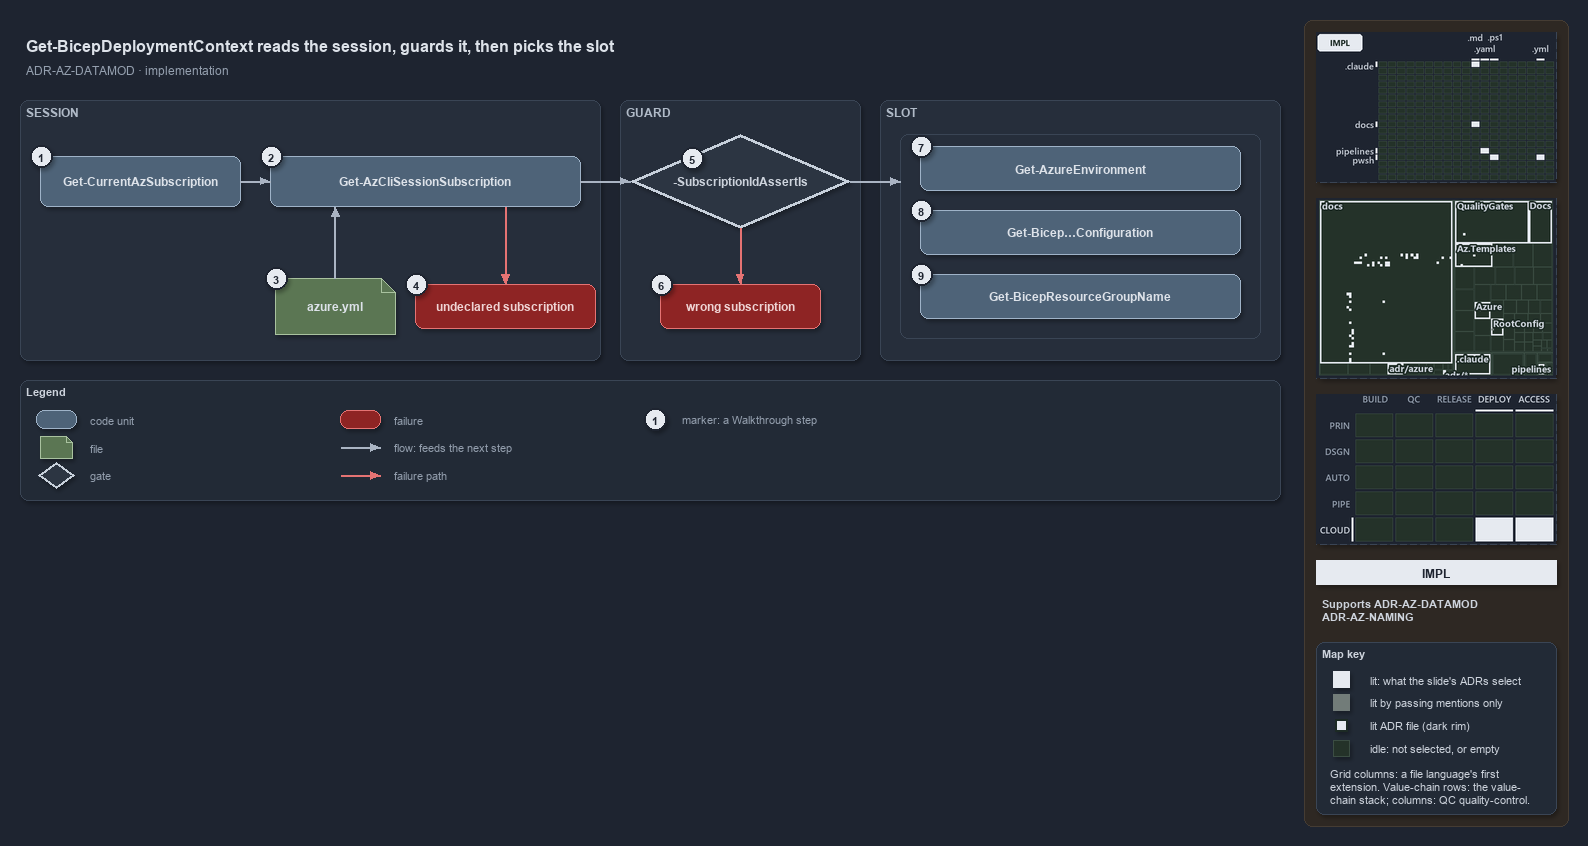

The diagram above was exported from draw.io. Its source (the exported page's mxGraphModel, read from the mxfile embedded in the PNG):
<mxGraphModel dx="1024" dy="768" grid="0" gridSize="10" guides="1" tooltips="1" connect="1" arrows="1" fold="1" page="1" pageScale="1" pageWidth="1572" pageHeight="640" background="#1E2430" math="0" shadow="1">
  <root>
    <mxCell id="0" />
    <mxCell id="1" parent="0" />
    <mxCell id="sidebar-bg" value="" style="rounded=1;arcSize=2;html=1;fillColor=#2E2823;strokeColor=#453C33;shadow=0;" vertex="1" parent="1">
      <mxGeometry x="1304" y="4" width="264" height="806" as="geometry" />
    </mxCell>
    <mxCell id="title" value="Get-BicepDeploymentContext reads the session, guards it, then picks the slot" style="text;html=1;align=left;verticalAlign=middle;fontSize=16;fontStyle=1;fontColor=#DDE2E9;" vertex="1" parent="1">
      <mxGeometry x="20" y="14" width="1260" height="30" as="geometry" />
    </mxCell>
    <mxCell id="subtitle" value="ADR-AZ-DATAMOD &amp;#183; implementation" style="text;html=1;align=left;verticalAlign=middle;fontSize=12;fontColor=#949FAE;" vertex="1" parent="1">
      <mxGeometry x="20" y="44" width="1240" height="20" as="geometry" />
    </mxCell>
    <mxCell id="band-session" value="SESSION" style="rounded=1;html=1;arcSize=3;fillColor=#262E3B;strokeColor=#3A4555;verticalAlign=top;align=left;spacingLeft=8;fontStyle=1;fontSize=12;fontColor=#B0BAC7;" vertex="1" parent="1">
      <mxGeometry x="20" y="84" width="580" height="260" as="geometry" />
    </mxCell>
    <mxCell id="band-guard" value="GUARD" style="rounded=1;html=1;arcSize=3;fillColor=#262E3B;strokeColor=#3A4555;verticalAlign=top;align=left;spacingLeft=8;fontStyle=1;fontSize=12;fontColor=#B0BAC7;" vertex="1" parent="1">
      <mxGeometry x="620" y="84" width="240" height="260" as="geometry" />
    </mxCell>
    <mxCell id="band-slot" value="SLOT" style="rounded=1;html=1;arcSize=3;fillColor=#262E3B;strokeColor=#3A4555;verticalAlign=top;align=left;spacingLeft=8;fontStyle=1;fontSize=12;fontColor=#B0BAC7;" vertex="1" parent="1">
      <mxGeometry x="880" y="84" width="400" height="260" as="geometry" />
    </mxCell>
    <mxCell id="g-current" value="&lt;b&gt;Get-CurrentAzSubscription&lt;/b&gt;" style="rounded=1;whiteSpace=wrap;html=1;arcSize=20;fillColor=#4E6378;strokeColor=#9FB3C8;fontColor=#DDE2E9;fontSize=12;" vertex="1" parent="1">
      <mxGeometry x="40" y="140" width="200" height="50" as="geometry" />
    </mxCell>
    <mxCell id="g-session" value="&lt;b&gt;Get-AzCliSessionSubscription&lt;/b&gt;" style="rounded=1;whiteSpace=wrap;html=1;arcSize=20;fillColor=#4E6378;strokeColor=#9FB3C8;fontColor=#DDE2E9;fontSize=12;" vertex="1" parent="1">
      <mxGeometry x="270" y="140" width="310" height="50" as="geometry" />
    </mxCell>
    <mxCell id="g-yml" value="&lt;b&gt;azure.yml&lt;/b&gt;" style="shape=note;size=14;whiteSpace=wrap;html=1;fillColor=#5B7653;strokeColor=#A9C29F;fontColor=#DDE2E9;fontSize=12;" vertex="1" parent="1">
      <mxGeometry x="275" y="262" width="120" height="56" as="geometry" />
    </mxCell>
    <mxCell id="g-undeclared" value="&lt;b&gt;undeclared subscription&lt;/b&gt;" style="rounded=1;whiteSpace=wrap;html=1;arcSize=20;fillColor=#8E2424;strokeColor=#E57373;fontColor=#EFD4D4;fontSize=12;" vertex="1" parent="1">
      <mxGeometry x="415" y="268" width="180" height="44" as="geometry" />
    </mxCell>
    <mxCell id="g-assert" value="&lt;b&gt;-SubscriptionIdAssertIs&lt;/b&gt;" style="rhombus;whiteSpace=wrap;html=1;fillColor=#2C3542;strokeColor=#C7D0DB;strokeWidth=3;fontColor=#CDD3DC;fontSize=12;" vertex="1" parent="1">
      <mxGeometry x="630" y="118" width="220" height="94" as="geometry" />
    </mxCell>
    <mxCell id="g-wrong" value="&lt;b&gt;wrong subscription&lt;/b&gt;" style="rounded=1;whiteSpace=wrap;html=1;arcSize=20;fillColor=#8E2424;strokeColor=#E57373;fontColor=#EFD4D4;fontSize=12;" vertex="1" parent="1">
      <mxGeometry x="660" y="268" width="160" height="44" as="geometry" />
    </mxCell>
    <mxCell id="frame-slot" value="" style="rounded=1;html=1;arcSize=6;fillColor=none;strokeColor=#3A4555;strokeWidth=1;" vertex="1" parent="1">
      <mxGeometry x="900" y="118" width="360" height="204" as="geometry" />
    </mxCell>
    <mxCell id="g-env" value="&lt;b&gt;Get-AzureEnvironment&lt;/b&gt;" style="rounded=1;whiteSpace=wrap;html=1;arcSize=20;fillColor=#4E6378;strokeColor=#9FB3C8;fontColor=#DDE2E9;fontSize=12;" vertex="1" parent="1">
      <mxGeometry x="920" y="130" width="320" height="44" as="geometry" />
    </mxCell>
    <mxCell id="g-config" value="&lt;b&gt;Get-Bicep&amp;#8230;Configuration&lt;/b&gt;" style="rounded=1;whiteSpace=wrap;html=1;arcSize=20;fillColor=#4E6378;strokeColor=#9FB3C8;fontColor=#DDE2E9;fontSize=12;" vertex="1" parent="1">
      <mxGeometry x="920" y="194" width="320" height="44" as="geometry" />
    </mxCell>
    <mxCell id="g-rg" value="&lt;b&gt;Get-BicepResourceGroupName&lt;/b&gt;" style="rounded=1;whiteSpace=wrap;html=1;arcSize=20;fillColor=#4E6378;strokeColor=#9FB3C8;fontColor=#DDE2E9;fontSize=12;" vertex="1" parent="1">
      <mxGeometry x="920" y="258" width="320" height="44" as="geometry" />
    </mxCell>
    <mxCell id="port-session-yml" value="" style="text;html=1;strokeColor=none;fillColor=none;" vertex="1" parent="1">
      <mxGeometry x="335" y="190" width="1" height="1" as="geometry" />
    </mxCell>
    <mxCell id="port-session-fail" value="" style="text;html=1;strokeColor=none;fillColor=none;" vertex="1" parent="1">
      <mxGeometry x="505" y="190" width="1" height="1" as="geometry" />
    </mxCell>
    <mxCell id="port-frame-left" value="" style="text;html=1;strokeColor=none;fillColor=none;" vertex="1" parent="1">
      <mxGeometry x="900" y="165" width="1" height="1" as="geometry" />
    </mxCell>
    <mxCell id="e-current-session" value="" style="edgeStyle=orthogonalEdgeStyle;rounded=1;html=1;fontSize=10;fontColor=#CDD3DC;endArrow=block;strokeColor=#AAB4C3;shadow=0;" edge="1" parent="1" source="g-current" target="g-session">
      <mxGeometry relative="1" as="geometry" />
    </mxCell>
    <mxCell id="e-yml-session" value="" style="edgeStyle=orthogonalEdgeStyle;rounded=1;html=1;fontSize=10;fontColor=#CDD3DC;endArrow=block;strokeColor=#AAB4C3;shadow=0;" edge="1" parent="1" source="g-yml" target="port-session-yml">
      <mxGeometry relative="1" as="geometry" />
    </mxCell>
    <mxCell id="e-session-undeclared" value="" style="edgeStyle=orthogonalEdgeStyle;rounded=1;html=1;fontSize=10;endArrow=block;strokeColor=#E57373;shadow=0;fontColor=#CDD3DC;" edge="1" parent="1" source="port-session-fail" target="g-undeclared">
      <mxGeometry relative="1" as="geometry" />
    </mxCell>
    <mxCell id="e-session-assert" value="" style="edgeStyle=orthogonalEdgeStyle;rounded=1;html=1;fontSize=10;fontColor=#CDD3DC;endArrow=block;strokeColor=#AAB4C3;shadow=0;" edge="1" parent="1" source="g-session" target="g-assert">
      <mxGeometry relative="1" as="geometry" />
    </mxCell>
    <mxCell id="e-assert-wrong" value="" style="edgeStyle=orthogonalEdgeStyle;rounded=1;html=1;fontSize=10;endArrow=block;strokeColor=#E57373;shadow=0;fontColor=#CDD3DC;" edge="1" parent="1" source="g-assert" target="g-wrong">
      <mxGeometry relative="1" as="geometry" />
    </mxCell>
    <mxCell id="e-assert-frame" value="" style="edgeStyle=orthogonalEdgeStyle;rounded=1;html=1;fontSize=10;fontColor=#CDD3DC;endArrow=block;strokeColor=#AAB4C3;shadow=0;" edge="1" parent="1" source="g-assert" target="port-frame-left">
      <mxGeometry relative="1" as="geometry" />
    </mxCell>
    <mxCell id="mark-1" value="1" style="ellipse;html=1;fillColor=#E6EAF0;strokeColor=#1E2430;strokeWidth=2;fontColor=#1E2430;fontStyle=1;fontSize=11;" vertex="1" parent="1">
      <mxGeometry x="30" y="129" width="22" height="22" as="geometry" />
    </mxCell>
    <mxCell id="mark-2" value="2" style="ellipse;html=1;fillColor=#E6EAF0;strokeColor=#1E2430;strokeWidth=2;fontColor=#1E2430;fontStyle=1;fontSize=11;" vertex="1" parent="1">
      <mxGeometry x="260" y="129" width="22" height="22" as="geometry" />
    </mxCell>
    <mxCell id="mark-3" value="3" style="ellipse;html=1;fillColor=#E6EAF0;strokeColor=#1E2430;strokeWidth=2;fontColor=#1E2430;fontStyle=1;fontSize=11;" vertex="1" parent="1">
      <mxGeometry x="265" y="251" width="22" height="22" as="geometry" />
    </mxCell>
    <mxCell id="mark-4" value="4" style="ellipse;html=1;fillColor=#E6EAF0;strokeColor=#1E2430;strokeWidth=2;fontColor=#1E2430;fontStyle=1;fontSize=11;" vertex="1" parent="1">
      <mxGeometry x="405" y="257" width="22" height="22" as="geometry" />
    </mxCell>
    <mxCell id="mark-5" value="5" style="ellipse;html=1;fillColor=#E6EAF0;strokeColor=#1E2430;strokeWidth=2;fontColor=#1E2430;fontStyle=1;fontSize=11;" vertex="1" parent="1">
      <mxGeometry x="681" y="131" width="22" height="22" as="geometry" />
    </mxCell>
    <mxCell id="mark-6" value="6" style="ellipse;html=1;fillColor=#E6EAF0;strokeColor=#1E2430;strokeWidth=2;fontColor=#1E2430;fontStyle=1;fontSize=11;" vertex="1" parent="1">
      <mxGeometry x="650" y="257" width="22" height="22" as="geometry" />
    </mxCell>
    <mxCell id="mark-7" value="7" style="ellipse;html=1;fillColor=#E6EAF0;strokeColor=#1E2430;strokeWidth=2;fontColor=#1E2430;fontStyle=1;fontSize=11;" vertex="1" parent="1">
      <mxGeometry x="910" y="119" width="22" height="22" as="geometry" />
    </mxCell>
    <mxCell id="mark-8" value="8" style="ellipse;html=1;fillColor=#E6EAF0;strokeColor=#1E2430;strokeWidth=2;fontColor=#1E2430;fontStyle=1;fontSize=11;" vertex="1" parent="1">
      <mxGeometry x="910" y="183" width="22" height="22" as="geometry" />
    </mxCell>
    <mxCell id="mark-9" value="9" style="ellipse;html=1;fillColor=#E6EAF0;strokeColor=#1E2430;strokeWidth=2;fontColor=#1E2430;fontStyle=1;fontSize=11;" vertex="1" parent="1">
      <mxGeometry x="910" y="247" width="22" height="22" as="geometry" />
    </mxCell>
    <mxCell id="legend" value="&lt;b&gt;Legend&lt;/b&gt;" style="rounded=1;whiteSpace=wrap;html=1;arcSize=6;fillColor=#222A36;strokeColor=#3A4555;align=left;verticalAlign=top;spacing=8;fontSize=11;fontColor=#CDD3DC;" vertex="1" parent="1">
      <mxGeometry x="20" y="364" width="1260" height="120" as="geometry" />
    </mxCell>
    <mxCell id="lg-code" value="" style="rounded=1;html=1;arcSize=20;fillColor=#4E6378;strokeColor=#9FB3C8;" vertex="1" parent="1">
      <mxGeometry x="36" y="394" width="40" height="18" as="geometry" />
    </mxCell>
    <mxCell id="lg-code-t" value="code unit" style="text;html=1;align=left;verticalAlign=middle;fontSize=11;fontColor=#949FAE;" vertex="1" parent="1">
      <mxGeometry x="84" y="393" width="200" height="20" as="geometry" />
    </mxCell>
    <mxCell id="lg-file" value="" style="shape=note;size=6;html=1;fillColor=#5B7653;strokeColor=#A9C29F;" vertex="1" parent="1">
      <mxGeometry x="40" y="420" width="32" height="22" as="geometry" />
    </mxCell>
    <mxCell id="lg-file-t" value="file" style="text;html=1;align=left;verticalAlign=middle;fontSize=11;fontColor=#949FAE;" vertex="1" parent="1">
      <mxGeometry x="84" y="421" width="200" height="20" as="geometry" />
    </mxCell>
    <mxCell id="lg-gate" value="" style="rhombus;html=1;fillColor=#2C3542;strokeColor=#C7D0DB;strokeWidth=2;fontColor=#CDD3DC;" vertex="1" parent="1">
      <mxGeometry x="38" y="446" width="36" height="26" as="geometry" />
    </mxCell>
    <mxCell id="lg-gate-t" value="gate" style="text;html=1;align=left;verticalAlign=middle;fontSize=11;fontColor=#949FAE;" vertex="1" parent="1">
      <mxGeometry x="84" y="449" width="200" height="20" as="geometry" />
    </mxCell>
    <mxCell id="lg-failure" value="" style="rounded=1;html=1;arcSize=20;fillColor=#8E2424;strokeColor=#E57373;" vertex="1" parent="1">
      <mxGeometry x="340" y="394" width="40" height="18" as="geometry" />
    </mxCell>
    <mxCell id="lg-failure-t" value="failure" style="text;html=1;align=left;verticalAlign=middle;fontSize=11;fontColor=#949FAE;" vertex="1" parent="1">
      <mxGeometry x="388" y="393" width="200" height="20" as="geometry" />
    </mxCell>
    <mxCell id="lg-flow-a" value="" style="text;html=1;strokeColor=none;fillColor=none;" vertex="1" parent="1">
      <mxGeometry x="340" y="431" width="1" height="1" as="geometry" />
    </mxCell>
    <mxCell id="lg-flow-b" value="" style="text;html=1;strokeColor=none;fillColor=none;" vertex="1" parent="1">
      <mxGeometry x="380" y="431" width="1" height="1" as="geometry" />
    </mxCell>
    <mxCell id="lg-flow" value="" style="edgeStyle=orthogonalEdgeStyle;rounded=1;html=1;endArrow=block;strokeColor=#AAB4C3;shadow=0;fontColor=#CDD3DC;" edge="1" parent="1" source="lg-flow-a" target="lg-flow-b">
      <mxGeometry relative="1" as="geometry" />
    </mxCell>
    <mxCell id="lg-flow-t" value="flow: feeds the next step" style="text;html=1;align=left;verticalAlign=middle;fontSize=11;fontColor=#949FAE;" vertex="1" parent="1">
      <mxGeometry x="388" y="421" width="220" height="20" as="geometry" />
    </mxCell>
    <mxCell id="lg-fail-a" value="" style="text;html=1;strokeColor=none;fillColor=none;" vertex="1" parent="1">
      <mxGeometry x="340" y="459" width="1" height="1" as="geometry" />
    </mxCell>
    <mxCell id="lg-fail-b" value="" style="text;html=1;strokeColor=none;fillColor=none;" vertex="1" parent="1">
      <mxGeometry x="380" y="459" width="1" height="1" as="geometry" />
    </mxCell>
    <mxCell id="lg-fail" value="" style="edgeStyle=orthogonalEdgeStyle;rounded=1;html=1;endArrow=block;strokeColor=#E57373;shadow=0;fontColor=#CDD3DC;" edge="1" parent="1" source="lg-fail-a" target="lg-fail-b">
      <mxGeometry relative="1" as="geometry" />
    </mxCell>
    <mxCell id="lg-fail-t" value="failure path" style="text;html=1;align=left;verticalAlign=middle;fontSize=11;fontColor=#949FAE;" vertex="1" parent="1">
      <mxGeometry x="388" y="449" width="200" height="20" as="geometry" />
    </mxCell>
    <mxCell id="lg-mark" value="1" style="ellipse;html=1;fillColor=#E6EAF0;strokeColor=#1E2430;strokeWidth=2;fontColor=#1E2430;fontStyle=1;fontSize=11;" vertex="1" parent="1">
      <mxGeometry x="644" y="392" width="22" height="22" as="geometry" />
    </mxCell>
    <mxCell id="lg-mark-t" value="marker: a Walkthrough step" style="text;html=1;align=left;verticalAlign=middle;fontSize=11;fontColor=#949FAE;" vertex="1" parent="1">
      <mxGeometry x="676" y="393" width="220" height="20" as="geometry" />
    </mxCell>
    <mxCell id="minimap-grid" value="" style="shape=image;imageAspect=0;rounded=1;arcSize=4;whiteSpace=wrap;html=1;fillColor=#262E3B;strokeColor=#3A4555;dashed=1;fontColor=#949FAE;fontSize=11;image=data:image/png,(base64 omitted: 10296 chars);" vertex="1" parent="1">
      <mxGeometry x="1316" y="16" width="240" height="150" as="geometry" />
    </mxCell>
    <mxCell id="minimap-tree" value="" style="shape=image;imageAspect=0;rounded=1;arcSize=4;whiteSpace=wrap;html=1;fillColor=#262E3B;strokeColor=#3A4555;dashed=1;fontColor=#949FAE;fontSize=11;image=data:image/png,(base64 omitted: 25172 chars);" vertex="1" parent="1">
      <mxGeometry x="1316" y="182" width="240" height="180" as="geometry" />
    </mxCell>
    <mxCell id="minimap-chain" value="" style="shape=image;imageAspect=0;rounded=1;arcSize=4;whiteSpace=wrap;html=1;fillColor=#262E3B;strokeColor=#3A4555;dashed=1;fontColor=#949FAE;fontSize=11;image=data:image/png,(base64 omitted: 13548 chars);" vertex="1" parent="1">
      <mxGeometry x="1316" y="378" width="240" height="150" as="geometry" />
    </mxCell>
    <mxCell id="lens-badge" value="IMPL" style="rounded=0;whiteSpace=wrap;html=1;align=center;verticalAlign=middle;fontSize=12;fontStyle=1;fontColor=#1E2430;fillColor=#E6EAF0;strokeColor=none;" vertex="1" parent="1">
      <mxGeometry x="1316" y="544" width="240" height="24" as="geometry" />
    </mxCell>
    <mxCell id="supports" value="&lt;b&gt;Supports&lt;/b&gt; ADR-AZ-DATAMOD&lt;br&gt;ADR-AZ-NAMING" style="text;html=1;whiteSpace=wrap;align=left;verticalAlign=top;fontSize=11;fontColor=#CDD3DC;" vertex="1" parent="1">
      <mxGeometry x="1316" y="576" width="240" height="38" as="geometry" />
    </mxCell>
    <mxCell id="mapkey" value="&lt;b&gt;Map key&lt;/b&gt;" style="rounded=1;arcSize=6;whiteSpace=wrap;html=1;align=left;verticalAlign=top;fontSize=11;fontColor=#CDD3DC;fillColor=#222A36;strokeColor=#3A4555;spacingLeft=8;spacingTop=2;" vertex="1" parent="1">
      <mxGeometry x="1316" y="626" width="240" height="172" as="geometry" />
    </mxCell>
    <mxCell id="mapkey-lit" value="" style="rounded=0;html=1;fillColor=#E6EAF0;strokeColor=#E6EAF0;" vertex="1" parent="1">
      <mxGeometry x="1333.0" y="655.0" width="16" height="16" as="geometry" />
    </mxCell>
    <mxCell id="mapkey-lit-text" value="lit: what the slide's ADRs select" style="text;html=1;align=left;verticalAlign=middle;fontSize=11;fontColor=#CDD3DC;" vertex="1" parent="1">
      <mxGeometry x="1364" y="653" width="184" height="20" as="geometry" />
    </mxCell>
    <mxCell id="mapkey-touched" value="" style="rounded=0;html=1;fillColor=#727C79;strokeColor=#727C79;" vertex="1" parent="1">
      <mxGeometry x="1333.0" y="678.0" width="16" height="16" as="geometry" />
    </mxCell>
    <mxCell id="mapkey-touched-text" value="lit by passing mentions only" style="text;html=1;align=left;verticalAlign=middle;fontSize=11;fontColor=#CDD3DC;" vertex="1" parent="1">
      <mxGeometry x="1364" y="676" width="184" height="20" as="geometry" />
    </mxCell>
    <mxCell id="mapkey-adr" value="" style="rounded=0;html=1;fillColor=#E6EAF0;strokeColor=#1C2A24;strokeWidth=2;" vertex="1" parent="1">
      <mxGeometry x="1335.0" y="703.0" width="12" height="12" as="geometry" />
    </mxCell>
    <mxCell id="mapkey-adr-text" value="lit ADR file (dark rim)" style="text;html=1;align=left;verticalAlign=middle;fontSize=11;fontColor=#CDD3DC;" vertex="1" parent="1">
      <mxGeometry x="1364" y="699" width="184" height="20" as="geometry" />
    </mxCell>
    <mxCell id="mapkey-idle" value="" style="rounded=0;html=1;fillColor=#243229;strokeColor=#3B4D43;" vertex="1" parent="1">
      <mxGeometry x="1333.0" y="724.0" width="16" height="16" as="geometry" />
    </mxCell>
    <mxCell id="mapkey-idle-text" value="idle: not selected, or empty" style="text;html=1;align=left;verticalAlign=middle;fontSize=11;fontColor=#CDD3DC;" vertex="1" parent="1">
      <mxGeometry x="1364" y="722" width="184" height="20" as="geometry" />
    </mxCell>
    <mxCell id="mapkey-codes" value="Grid columns: a file language's first&lt;br&gt;extension. Value-chain rows: the value-&lt;br&gt;chain stack; columns: QC quality-control." style="text;html=1;align=left;verticalAlign=top;whiteSpace=wrap;fontSize=11;fontColor=#CDD3DC;" vertex="1" parent="1">
      <mxGeometry x="1324" y="746" width="224" height="46" as="geometry" />
    </mxCell>
  </root>
</mxGraphModel>